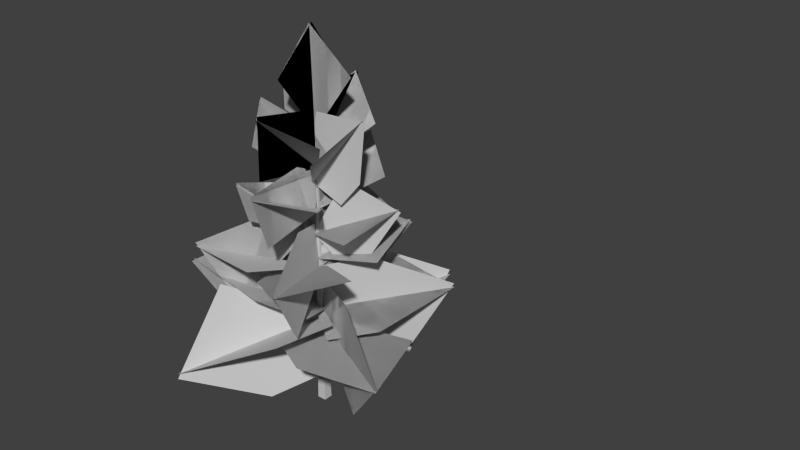 # Source: fir-tree.blend  (saved by Blender 2.71.0; exported with 4.5.12 LTS)
import bpy
from mathutils import Matrix  # noqa: F401  (used for matrix-valued properties, if any)

bpy.ops.wm.read_factory_settings(use_empty=True)
scene = bpy.context.scene
scene.name = 'Scene'

# ---- collections
col_collection_1 = bpy.data.collections.new('Collection 1'); scene.collection.children.link(col_collection_1)

# ---- materials (node trees are filled in below, after node groups)
mat_fir = bpy.data.materials.new('fir')
mat_fir.alpha_threshold = 0.0
mat_fir.use_transparent_shadow = False
mat_fir.diffuse_color = (0.6, 0.6, 0.6, 1.0)
mat_fir.specular_color = (0.9, 0.9, 0.9)
mat_fir.roughness = 0.5
mat_fir.specular_intensity = 1.0
mat_fir.line_color = (0.0, 0.0, 0.0, 1.0)

# ---- material node trees

# ---- world
world_world = bpy.data.worlds.new('World'); scene.world = world_world
world_world.color = (0.05088, 0.05088, 0.05088)
world_world.use_sun_shadow = False
world_world.sun_shadow_jitter_overblur = 0.0
world_world.cycles.sampling_method = 'MANUAL'
world_world.cycles.sample_map_resolution = 256

# ---- meshes
me_fir_01_002 = bpy.data.meshes.new('fir-01.002')
me_fir_01_002.from_pydata([(7.693, 18.58, -7.775), (0.4237, 16.94, -6.295), (8.414, 15.9, -0.7901), (-2.573, 15.29, -3.238), (-0.2992, 14.06, 0.6717), (-11.9, 9.177, -1.143), (-12.93, 12.99, 8.635), (0.5656, 6.972, -0.7535), (2.573, 8.811, 5.234), (-2.455, 11.01, 8.603), (2.979, 10.4, -11.24), (13.32, 10.72, -9.175), (-0.8788, 6.656, 0.2264), (9.708, 7.573, 0.3472), (4.55, 6.058, 3.89), (-4.831, 17.89, -13.26), (3.394, 18.72, -8.77), (-6.902, 13.16, -5.28), (0.561, 13.03, 0.5651), (-5.004, 11.33, -0.1773), (-0.02491, 12.83, -0.7551), (9.346, 16.17, 4.592), (-4.165, 12.29, 3.368), (-1.95, 13.65, 8.491), (5.765, 16.46, 13.29), (0.621, 21.5, -0.1871), (-3.467, 23.25, 0.9381), (0.4237, 16.82, 0.01628), (-8.0, 14.76, 2.512), (-10.62, 21.78, 3.048), (0.3729, 18.8, 8.542), (0.06829, 20.28, -0.3551), (0.365, 25.99, 10.74), (-0.0007273, 24.94, -0.9069), (0.1103, 26.97, 3.207), (-0.5477, 23.68, 0.266), (4.463, 29.08, 5.482), (0.09582, 25.15, -4.139), (2.981, 28.72, -4.157), (7.279, 33.4, 0.009241), (-1.1, 24.3, -4.132), (0.3319, 23.5, 0.2605), (-4.407, 27.48, -4.111), (-8.674, 32.14, 0.1094), (-4.585, 28.92, 5.539), (0.07556, 30.57, 0.202), (0.07556, 32.13, -4.217), (0.07556, 37.9, 5.471), (0.07556, 36.72, -4.217), (0.07556, 43.04, -0.0065), (5.462, 37.83, -0.2425), (0.007302, 42.97, 0.3525), (0.215, 30.49, 0.09464), (-4.186, 32.05, 0.525), (-4.186, 36.64, 0.6129), (1.421e-15, 33.37, -7.105e-16), (0.2989, 13.43, 0.0), (1.421e-15, 33.37, -7.105e-16), (0.0, 13.43, -0.2989), (1.421e-15, 33.37, -7.105e-16), (-0.2989, 13.43, 0.0), (1.421e-15, 33.37, -7.105e-16), (0.0, 13.43, 0.2989)], [(59, 60), (61, 62), (57, 58), (55, 56)], [(8, 7, 5, 6, 9), (43, 42, 40, 41, 44), (53, 52, 50, 51, 54), (34, 32, 30, 31, 33), (17, 15, 16, 18, 19), (2, 0, 1, 3, 4), (38, 37, 35, 36, 39), (14, 12, 10, 11, 13), (24, 23, 22, 20, 21), (47, 45, 46, 48, 49), (28, 27, 25, 26, 29)])
_uv = me_fir_01_002.uv_layers.new(name='UVMap')
_uv.uv.foreach_set('vector', [0.9049, 1.0, 1.0, 0.865, 0.5541, 0.7041, 0.2408, 0.8714, 0.6256, 1.0, 0.2408, 0.8714, 0.6256, 1.0, 0.9049, 1.0, 1.0, 0.865, 0.5541, 0.7041, 0.9049, 1.0, 1.0, 0.865, 0.5541, 0.7041, 0.2408, 0.8714, 0.6256, 1.0, 0.6256, 1.0, 0.2408, 0.8714, 0.5541, 0.7041, 1.0, 0.865, 0.9049, 1.0, 0.6256, 1.0, 0.2408, 0.8714, 0.5541, 0.7041, 1.0, 0.865, 0.9049, 1.0, 0.5541, 0.7041, 0.2408, 0.8714, 0.6256, 1.0, 0.9049, 1.0, 1.0, 0.865, 0.6256, 1.0, 0.9049, 1.0, 1.0, 0.865, 0.5541, 0.7041, 0.2408, 0.8714, 0.9049, 1.0, 1.0, 0.865, 0.5541, 0.7041, 0.2408, 0.8714, 0.6256, 1.0, 0.2408, 0.8714, 0.6256, 1.0, 0.9049, 1.0, 1.0, 0.865, 0.5541, 0.7041, 0.5541, 0.7041, 1.0, 0.865, 0.9049, 1.0, 0.6256, 1.0, 0.2408, 0.8714, 0.5541, 0.7041, 1.0, 0.865, 0.9049, 1.0, 0.6256, 1.0, 0.2408, 0.8714])
me_fir_01_002.materials.append(mat_fir)
me_fir_01_002.use_remesh_preserve_volume = False
me_fir_01_002.use_remesh_preserve_attributes = False
me_fir_01_002.use_mirror_vertex_groups = False
me_fir_01_002.update()
me_fir_01_001 = bpy.data.meshes.new('fir-01.001')
me_fir_01_001.from_pydata([(1.482, 10.59, -1.792), (4.496, 12.16, -4.875), (-0.372, 14.2, 0.5581), (7.861, 18.27, -7.886), (3.454, 21.64, -2.816), (7.693, 18.58, -7.775), (0.4237, 16.94, -6.295), (8.414, 15.9, -0.7901), (-2.573, 15.29, -3.238), (-0.2992, 14.06, 0.6717), (0.5501, 12.73, -0.2737), (-0.3885, 18.52, -0.2521), (-6.665, 8.333, 7.222), (-4.55, 19.77, 3.503), (-10.74, 16.39, 9.876), (6.194, 6.155, -17.82), (9.18, 6.544, -6.051), (-4.641, 4.341, -12.95), (-0.6015, 4.885, 0.8926), (6.794, 6.096, 0.8715), (-5.123, 6.33, -11.37), (-15.19, 8.008, -7.521), (0.9911, 5.431, 0.1746), (-9.7, 7.194, 2.002), (-3.797, 6.254, 4.933), (15.5, 5.973, 7.613), (9.085, -2.293, 4.541), (7.089, 11.67, 3.341), (-0.68, 4.875, -0.4273), (1.134, 11.38, 0.3801), (12.2, 5.88, -2.757), (15.37, 5.449, 7.668), (-0.6923, 5.023, -0.6615), (-1.499, 4.583, 6.077), (4.459, 4.748, 9.041), (0.6288, 7.166, -0.579), (-2.412, 2.034, 2.19), (-5.871, 17.45, 2.934), (-7.466, 4.113, 5.592), (-13.18, 12.54, 8.746), (-11.9, 9.177, -1.143), (-12.93, 12.99, 8.635), (0.5656, 6.972, -0.7535), (2.573, 8.811, 5.234), (-2.455, 11.01, 8.603), (2.979, 10.4, -11.24), (13.32, 10.72, -9.175), (-0.8788, 6.656, 0.2264), (9.708, 7.573, 0.3472), (4.55, 6.058, 3.89), (-4.831, 17.89, -13.26), (3.394, 18.72, -8.77), (-6.902, 13.16, -5.28), (0.561, 13.03, 0.5651), (-5.004, 11.33, -0.1773), (-0.02491, 12.83, -0.7551), (9.346, 16.17, 4.592), (-4.165, 12.29, 3.368), (-1.95, 13.65, 8.491), (5.765, 16.46, 13.29), (3.406, 20.39, -5.144), (-0.5905, 18.39, -4.093), (10.22, 22.6, -2.627), (-0.5775, 17.16, 0.4286), (7.443, 19.67, 3.712), (0.621, 21.5, -0.1871), (-3.467, 23.25, 0.9381), (0.4237, 16.82, 0.01628), (-8.0, 14.76, 2.512), (-10.62, 21.78, 3.048), (-2.193, 16.96, -3.671), (0.5677, 16.9, 0.1175), (-6.312, 18.63, -2.534), (-10.69, 21.42, 3.011), (-4.391, 20.17, 6.91), (-0.05495, 17.76, -2.977), (-0.1559, 20.15, -6.888), (0.09513, 20.71, 0.6619), (-0.1849, 27.05, -10.08), (0.0718, 29.03, -2.833), (-0.242, 27.32, -9.824), (-4.287, 24.27, -4.157), (5.307, 24.06, -5.933), (0.2333, 20.58, 0.6652), (-4.188, 21.8, -0.2927), (0.3729, 18.8, 8.542), (0.06829, 20.28, -0.3551), (0.365, 25.99, 10.74), (-0.0007273, 24.94, -0.9069), (0.1103, 26.97, 3.207), (-0.5477, 23.68, 0.266), (4.463, 29.08, 5.482), (0.09582, 25.15, -4.139), (2.981, 28.72, -4.157), (7.279, 33.4, 0.009241), (2.22, 27.71, 0.1093), (-1.025, 30.95, 0.1297), (0.2022, 23.48, 0.1219), (-8.705, 24.93, 0.1779), (-8.475, 32.44, 0.1764), (-1.1, 24.3, -4.132), (0.3319, 23.5, 0.2605), (-4.407, 27.48, -4.111), (-8.674, 32.14, 0.1094), (-4.585, 28.92, 5.539), (0.07556, 24.4, -3.53), (0.07556, 27.91, -6.483), (0.07556, 26.04, 0.8584), (0.07556, 35.04, 0.1764), (0.07556, 35.46, -7.329), (5.462, 31.31, -4.154), (0.007302, 35.63, -7.004), (0.215, 25.92, 0.8245), (-4.186, 27.38, 0.1533), (-4.186, 30.95, -2.732), (0.07556, 25.71, 0.0737), (0.07556, 29.94, -1.945), (0.07556, 27.16, 8.981), (0.07556, 34.68, 8.751), (0.07556, 33.19, 1.301), (0.215, 25.73, -0.05519), (5.462, 31.16, 4.895), (-4.186, 26.53, 1.349), (-4.186, 29.71, 4.656), (0.007302, 34.37, 8.95), (0.07556, 30.57, 0.202), (0.07556, 32.13, -4.217), (0.07556, 37.9, 5.471), (0.07556, 36.72, -4.217), (0.07556, 43.04, -0.0065), (5.462, 37.83, -0.2425), (0.007302, 42.97, 0.3525), (0.215, 30.49, 0.09464), (-4.186, 32.05, 0.525), (-4.186, 36.64, 0.6129), (-2.21e-11, -6.199, 0.5932), (-1.114e-11, 13.43, 0.2989), (1.421e-15, 33.37, -7.105e-16), (0.2989, 13.43, 0.0), (1.421e-15, 33.37, -7.105e-16), (0.0, 13.43, -0.2989), (1.421e-15, 33.37, -7.105e-16), (-0.2989, 13.43, 0.0), (1.421e-15, 33.37, -7.105e-16), (0.0, 13.43, 0.2989), (0.5932, -6.199, 2.21e-11), (0.2989, 13.43, 1.114e-11), (2.21e-11, -6.199, -0.5932), (1.114e-11, 13.43, -0.2989), (-0.5932, -6.199, -2.21e-11), (-0.2989, 13.43, -1.114e-11)], [(141, 142), (143, 144), (139, 140), (137, 138), (146, 145), (148, 147), (150, 149), (136, 135)], [(43, 42, 40, 41, 44), (24, 22, 20, 21, 23), (103, 102, 100, 101, 104), (73, 72, 70, 71, 74), (133, 132, 130, 131, 134), (39, 37, 35, 36, 38), (33, 32, 30, 31, 34), (89, 87, 85, 86, 88), (64, 62, 60, 61, 63), (99, 98, 97, 95, 96), (113, 112, 110, 111, 114), (124, 123, 122, 120, 121), (52, 50, 51, 53, 54), (79, 77, 75, 76, 78), (18, 17, 15, 16, 19), (7, 5, 6, 8, 9), (4, 2, 0, 1, 3), (29, 27, 25, 26, 28), (93, 92, 90, 91, 94), (49, 47, 45, 46, 48), (84, 83, 82, 80, 81), (118, 117, 115, 116, 119), (109, 108, 107, 105, 106), (59, 58, 57, 55, 56), (127, 125, 126, 128, 129), (14, 12, 10, 11, 13), (68, 67, 65, 66, 69)])
_uv = me_fir_01_001.uv_layers.new(name='UVMap')
_uv.uv.foreach_set('vector', [0.9049, 1.0, 1.0, 0.865, 0.5541, 0.7041, 0.2408, 0.8714, 0.6256, 1.0, 0.9049, 1.0, 1.0, 0.865, 0.5541, 0.7041, 0.2408, 0.8714, 0.6256, 1.0, 0.2408, 0.8714, 0.6256, 1.0, 0.9049, 1.0, 1.0, 0.865, 0.5541, 0.7041, 0.2408, 0.8714, 0.6256, 1.0, 0.9049, 1.0, 1.0, 0.865, 0.5541, 0.7041, 0.9049, 1.0, 1.0, 0.865, 0.5541, 0.7041, 0.2408, 0.8714, 0.6256, 1.0, 0.2408, 0.8714, 0.5541, 0.7041, 1.0, 0.865, 0.9049, 1.0, 0.6256, 1.0, 0.9049, 1.0, 1.0, 0.865, 0.5541, 0.7041, 0.2408, 0.8714, 0.6256, 1.0, 0.6256, 1.0, 0.2408, 0.8714, 0.5541, 0.7041, 1.0, 0.865, 0.9049, 1.0, 0.5541, 0.7041, 0.2408, 0.8714, 0.6256, 1.0, 0.9049, 1.0, 1.0, 0.865, 0.2408, 0.8714, 0.5541, 0.7041, 1.0, 0.865, 0.9049, 1.0, 0.6256, 1.0, 0.9049, 1.0, 1.0, 0.865, 0.5541, 0.7041, 0.2408, 0.8714, 0.6256, 1.0, 0.2408, 0.8714, 0.6256, 1.0, 0.9049, 1.0, 1.0, 0.865, 0.5541, 0.7041, 0.6256, 1.0, 0.2408, 0.8714, 0.5541, 0.7041, 1.0, 0.865, 0.9049, 1.0, 0.5541, 0.7041, 1.0, 0.865, 0.9049, 1.0, 0.6256, 1.0, 0.2408, 0.8714, 1.0, 0.865, 0.5541, 0.7041, 0.2408, 0.8714, 0.6256, 1.0, 0.9049, 1.0, 0.5541, 0.7041, 0.2408, 0.8714, 0.6256, 1.0, 0.9049, 1.0, 1.0, 0.865, 0.5541, 0.7041, 1.0, 0.865, 0.9049, 1.0, 0.6256, 1.0, 0.2408, 0.8714, 0.9049, 1.0, 0.6256, 1.0, 0.2408, 0.8714, 0.5541, 0.7041, 1.0, 0.865, 0.6256, 1.0, 0.9049, 1.0, 1.0, 0.865, 0.5541, 0.7041, 0.2408, 0.8714, 0.9049, 1.0, 1.0, 0.865, 0.5541, 0.7041, 0.2408, 0.8714, 0.6256, 1.0, 0.9049, 1.0, 1.0, 0.865, 0.5541, 0.7041, 0.2408, 0.8714, 0.6256, 1.0, 0.2408, 0.8714, 0.5541, 0.7041, 1.0, 0.865, 0.9049, 1.0, 0.6256, 1.0, 0.2408, 0.8714, 0.5541, 0.7041, 1.0, 0.865, 0.9049, 1.0, 0.6256, 1.0, 0.2408, 0.8714, 0.6256, 1.0, 0.9049, 1.0, 1.0, 0.865, 0.5541, 0.7041, 0.5541, 0.7041, 1.0, 0.865, 0.9049, 1.0, 0.6256, 1.0, 0.2408, 0.8714, 0.2408, 0.8714, 0.5541, 0.7041, 1.0, 0.865, 0.9049, 1.0, 0.6256, 1.0, 0.5541, 0.7041, 1.0, 0.865, 0.9049, 1.0, 0.6256, 1.0, 0.2408, 0.8714])
me_fir_01_001.materials.append(mat_fir)
me_fir_01_001.use_remesh_preserve_volume = False
me_fir_01_001.use_remesh_preserve_attributes = False
me_fir_01_001.use_mirror_vertex_groups = False
me_fir_01_001.update()
me_fir_01 = bpy.data.meshes.new('fir-01')
me_fir_01.from_pydata([(1.482, 10.59, -1.792), (4.496, 12.16, -4.875), (-0.372, 14.2, 0.5581), (7.861, 18.27, -7.886), (3.454, 21.64, -2.816), (7.693, 18.58, -7.775), (0.4237, 16.94, -6.295), (8.414, 15.9, -0.7901), (-2.573, 15.29, -3.238), (-0.2992, 14.06, 0.6717), (0.5501, 12.73, -0.2737), (-0.3885, 18.52, -0.2521), (-6.665, 8.333, 7.222), (-4.55, 19.77, 3.503), (-10.74, 16.39, 9.876), (-4.474, 12.17, -2.82), (0.749, 12.86, -0.2397), (-8.644, 13.31, 0.9599), (-1.376, 15.98, 10.41), (-10.77, 15.92, 9.853), (-0.6682, -1.93, 8.457), (-6.078, 3.335, 17.97), (1.611, -1.151, 1.527), (0.00635, 5.766, -0.8681), (-6.472, 12.45, 10.15), (-0.09665, 5.546, -1.054), (-11.01, 1.11, 7.272), (5.153, 8.181, 3.601), (2.827, 7.534, 10.53), (-6.136, 3.923, 17.89), (5.555, -2.437, -10.17), (-0.3164, 4.782, 0.8537), (5.99, 6.694, -17.97), (-1.292, 11.82, -1.53), (1.058, 12.4, -8.455), (6.194, 6.155, -17.82), (9.18, 6.544, -6.051), (-4.641, 4.341, -12.95), (-0.6015, 4.885, 0.8926), (6.794, 6.096, 0.8715), (0.8205, 5.596, 0.3176), (-1.864, -0.4898, -1.097), (-7.831, 14.48, -3.884), (-7.781, 0.3232, -4.036), (-15.3, 7.506, -7.693), (-5.123, 6.33, -11.37), (-15.19, 8.008, -7.521), (0.9911, 5.431, 0.1746), (-9.7, 7.194, 2.002), (-3.797, 6.254, 4.933), (15.5, 5.973, 7.613), (9.085, -2.293, 4.541), (7.089, 11.67, 3.341), (-0.68, 4.875, -0.4273), (1.134, 11.38, 0.3801), (12.2, 5.88, -2.757), (15.37, 5.449, 7.668), (-0.6923, 5.023, -0.6615), (-1.499, 4.583, 6.077), (4.459, 4.748, 9.041), (0.6288, 7.166, -0.579), (-2.412, 2.034, 2.19), (-5.871, 17.45, 2.934), (-7.466, 4.113, 5.592), (-13.18, 12.54, 8.746), (-11.9, 9.177, -1.143), (-12.93, 12.99, 8.635), (0.5656, 6.972, -0.7535), (2.573, 8.811, 5.234), (-2.455, 11.01, 8.603), (13.27, 11.24, -9.2), (8.692, 2.012, -6.958), (5.274, 14.68, -3.046), (-0.6578, 6.52, 0.2937), (0.1341, 13.05, 0.4696), (2.979, 10.4, -11.24), (13.32, 10.72, -9.175), (-0.8788, 6.656, 0.2264), (9.708, 7.573, 0.3472), (4.55, 6.058, 3.89), (-4.831, 17.89, -13.26), (3.394, 18.72, -8.77), (-6.902, 13.16, -5.28), (0.561, 13.03, 0.5651), (-5.004, 11.33, -0.1773), (-0.8044, 9.962, -10.25), (-4.426, 18.12, -13.22), (0.5277, 12.79, 0.5989), (-1.379, 18.32, 1.099), (-3.178, 20.2, -4.023), (4.619, 8.685, 8.858), (-0.1217, 12.71, -0.5732), (5.795, 16.92, 13.25), (-0.4119, 18.53, 0.08973), (1.782, 19.99, 5.193), (-0.02491, 12.83, -0.7551), (9.346, 16.17, 4.592), (-4.165, 12.29, 3.368), (-1.95, 13.65, 8.491), (5.765, 16.46, 13.29), (10.45, 22.31, -2.635), (3.789, 25.13, -0.5932), (6.538, 15.85, -1.817), (2.506, 13.93, -0.7518), (-0.5919, 17.29, 0.2939), (3.406, 20.39, -5.144), (-0.5905, 18.39, -4.093), (10.22, 22.6, -2.627), (-0.5775, 17.16, 0.4286), (7.443, 19.67, 3.712), (0.621, 21.5, -0.1871), (-3.467, 23.25, 0.9381), (0.4237, 16.82, 0.01628), (-8.0, 14.76, 2.512), (-10.62, 21.78, 3.048), (-2.193, 16.96, -3.671), (0.5677, 16.9, 0.1175), (-6.312, 18.63, -2.534), (-10.69, 21.42, 3.011), (-4.391, 20.17, 6.91), (-0.05495, 17.76, -2.977), (-0.1559, 20.15, -6.888), (0.09513, 20.71, 0.6619), (-0.1849, 27.05, -10.08), (0.0718, 29.03, -2.833), (-0.242, 27.32, -9.824), (-4.287, 24.27, -4.157), (5.307, 24.06, -5.933), (0.2333, 20.58, 0.6652), (-4.188, 21.8, -0.2927), (0.3729, 18.8, 8.542), (0.06829, 20.28, -0.3551), (0.365, 25.99, 10.74), (-0.0007273, 24.94, -0.9069), (0.1103, 26.97, 3.207), (0.2032, 20.35, -0.4743), (5.617, 23.95, 5.783), (-4.147, 20.6, 1.253), (-4.034, 22.55, 5.404), (0.3036, 25.63, 10.83), (7.605, 33.23, 0.07546), (0.09947, 32.81, 0.1226), (6.759, 25.68, 0.08077), (3.806, 22.16, 0.09931), (-0.5826, 23.81, 0.1269), (-0.5477, 23.68, 0.266), (4.463, 29.08, 5.482), (0.09582, 25.15, -4.139), (2.981, 28.72, -4.157), (7.279, 33.4, 0.009241), (2.22, 27.71, 0.1093), (-1.025, 30.95, 0.1297), (0.2022, 23.48, 0.1219), (-8.705, 24.93, 0.1779), (-8.475, 32.44, 0.1764), (-1.1, 24.3, -4.132), (0.3319, 23.5, 0.2605), (-4.407, 27.48, -4.111), (-8.674, 32.14, 0.1094), (-4.585, 28.92, 5.539), (0.07556, 24.4, -3.53), (0.07556, 27.91, -6.483), (0.07556, 26.04, 0.8584), (0.07556, 35.04, 0.1764), (0.07556, 35.46, -7.329), (5.462, 31.31, -4.154), (0.007302, 35.63, -7.004), (0.215, 25.92, 0.8245), (-4.186, 27.38, 0.1533), (-4.186, 30.95, -2.732), (0.07556, 25.71, 0.0737), (0.07556, 29.94, -1.945), (0.07556, 27.16, 8.981), (0.07556, 34.68, 8.751), (0.07556, 33.19, 1.301), (0.215, 25.73, -0.05519), (5.462, 31.16, 4.895), (-4.186, 26.53, 1.349), (-4.186, 29.71, 4.656), (0.007302, 34.37, 8.95), (0.07556, 30.57, 0.202), (0.07556, 32.13, -4.217), (0.07556, 37.9, 5.471), (0.07556, 36.72, -4.217), (0.07556, 43.04, -0.0065), (5.462, 37.83, -0.2425), (0.007302, 42.97, 0.3525), (0.215, 30.49, 0.09464), (-4.186, 32.05, 0.525), (-4.186, 36.64, 0.6129), (0.5934, -6.208, 0.5934), (-0.299, 13.43, 0.299), (-0.5934, -6.208, 0.5934), (0.299, 13.43, 0.299), (1.421e-15, 33.37, -7.105e-16), (0.299, 13.43, 0.299), (0.299, 13.43, -0.299), (1.421e-15, 33.37, -7.105e-16), (0.299, 13.43, -0.299), (-0.299, 13.43, -0.299), (1.421e-15, 33.37, -7.105e-16), (-0.299, 13.43, -0.299), (-0.299, 13.43, 0.299), (1.421e-15, 33.37, -7.105e-16), (-0.299, 13.43, 0.299), (0.299, 13.43, 0.299), (0.5934, -6.208, -0.5934), (0.299, 13.43, 0.299), (0.5934, -6.208, 0.5934), (0.299, 13.43, -0.299), (-0.5934, -6.208, -0.5934), (0.299, 13.43, -0.299), (0.5934, -6.208, -0.5934), (-0.299, 13.43, -0.299), (-0.5934, -6.208, 0.5934), (-0.299, 13.43, -0.299), (-0.5934, -6.208, -0.5934), (-0.299, 13.43, 0.299)], [], [(68, 67, 65, 66, 69), (49, 47, 45, 46, 48), (158, 157, 155, 156, 159), (118, 117, 115, 116, 119), (24, 23, 22, 20, 21), (188, 187, 185, 186, 189), (29, 28, 27, 25, 26), (64, 62, 60, 61, 63), (58, 57, 55, 56, 59), (134, 132, 130, 131, 133), (109, 107, 105, 106, 108), (92, 90, 91, 93, 94), (154, 153, 152, 150, 151), (168, 167, 165, 166, 169), (32, 30, 31, 33, 34), (179, 178, 177, 175, 176), (104, 103, 102, 100, 101), (82, 80, 81, 83, 84), (209, 207, 208, 206), (144, 143, 142, 140, 141), (124, 122, 120, 121, 123), (44, 42, 40, 41, 43), (38, 37, 35, 36, 39), (7, 5, 6, 8, 9), (4, 2, 0, 1, 3), (54, 52, 50, 51, 53), (148, 147, 145, 146, 149), (88, 87, 85, 86, 89), (74, 72, 70, 71, 73), (79, 77, 75, 76, 78), (139, 138, 137, 135, 136), (129, 128, 127, 125, 126), (173, 172, 170, 171, 174), (164, 163, 162, 160, 161), (99, 98, 97, 95, 96), (19, 17, 15, 16, 18), (182, 180, 181, 183, 184), (14, 12, 10, 11, 13), (113, 112, 110, 111, 114), (194, 195, 196), (197, 198, 199), (200, 201, 202), (203, 204, 205), (213, 211, 212, 210), (217, 215, 216, 214), (193, 191, 192, 190)])
_uv = me_fir_01.uv_layers.new(name='UVMap')
_uv.uv.foreach_set('vector', [0.9049, 1.0, 1.0, 0.865, 0.5541, 0.7041, 0.2408, 0.8714, 0.6256, 1.0, 0.9049, 1.0, 1.0, 0.865, 0.5541, 0.7041, 0.2408, 0.8714, 0.6256, 1.0, 0.2408, 0.8714, 0.6256, 1.0, 0.9049, 1.0, 1.0, 0.865, 0.5541, 0.7041, 0.2408, 0.8714, 0.6256, 1.0, 0.9049, 1.0, 1.0, 0.865, 0.5541, 0.7041, 0.5541, 0.7041, 1.0, 0.865, 0.9049, 1.0, 0.6256, 1.0, 0.2408, 0.8714, 0.9049, 1.0, 1.0, 0.865, 0.5541, 0.7041, 0.2408, 0.8714, 0.6256, 1.0, 0.2408, 0.8714, 0.6256, 1.0, 0.9049, 1.0, 1.0, 0.865, 0.5541, 0.7041, 0.2408, 0.8714, 0.5541, 0.7041, 1.0, 0.865, 0.9049, 1.0, 0.6256, 1.0, 0.9049, 1.0, 1.0, 0.865, 0.5541, 0.7041, 0.2408, 0.8714, 0.6256, 1.0, 0.6256, 1.0, 0.2408, 0.8714, 0.5541, 0.7041, 1.0, 0.865, 0.9049, 1.0, 0.5541, 0.7041, 0.2408, 0.8714, 0.6256, 1.0, 0.9049, 1.0, 1.0, 0.865, 0.2408, 0.8714, 0.5541, 0.7041, 1.0, 0.865, 0.9049, 1.0, 0.6256, 1.0, 0.2408, 0.8714, 0.5541, 0.7041, 1.0, 0.865, 0.9049, 1.0, 0.6256, 1.0, 0.9049, 1.0, 1.0, 0.865, 0.5541, 0.7041, 0.2408, 0.8714, 0.6256, 1.0, 0.2408, 0.8714, 0.5541, 0.7041, 1.0, 0.865, 0.9049, 1.0, 0.6256, 1.0, 0.2408, 0.8714, 0.6256, 1.0, 0.9049, 1.0, 1.0, 0.865, 0.5541, 0.7041, 1.0, 0.865, 0.9049, 1.0, 0.6256, 1.0, 0.2408, 0.8714, 0.5541, 0.7041, 0.6256, 1.0, 0.2408, 0.8714, 0.5541, 0.7041, 1.0, 0.865, 0.9049, 1.0, 0.9911, 0.2433, 0.8678, 0.2433, 0.8678, 0.005301, 0.9911, 0.005301, 1.0, 0.865, 0.9049, 1.0, 0.6256, 1.0, 0.2408, 0.8714, 0.5541, 0.7041, 0.5541, 0.7041, 1.0, 0.865, 0.9049, 1.0, 0.6256, 1.0, 0.2408, 0.8714, 0.2408, 0.8714, 0.5541, 0.7041, 1.0, 0.865, 0.9049, 1.0, 0.6256, 1.0, 1.0, 0.865, 0.5541, 0.7041, 0.2408, 0.8714, 0.6256, 1.0, 0.9049, 1.0, 0.5541, 0.7041, 0.2408, 0.8714, 0.6256, 1.0, 0.9049, 1.0, 1.0, 0.865, 0.5541, 0.7041, 1.0, 0.865, 0.9049, 1.0, 0.6256, 1.0, 0.2408, 0.8714, 0.9049, 1.0, 0.6256, 1.0, 0.2408, 0.8714, 0.5541, 0.7041, 1.0, 0.865, 0.6256, 1.0, 0.9049, 1.0, 1.0, 0.865, 0.5541, 0.7041, 0.2408, 0.8714, 0.9049, 1.0, 1.0, 0.865, 0.5541, 0.7041, 0.2408, 0.8714, 0.6256, 1.0, 0.9049, 1.0, 0.6256, 1.0, 0.2408, 0.8714, 0.5541, 0.7041, 1.0, 0.865, 0.9049, 1.0, 1.0, 0.865, 0.5541, 0.7041, 0.2408, 0.8714, 0.6256, 1.0, 0.2408, 0.8714, 0.6256, 1.0, 0.9049, 1.0, 1.0, 0.865, 0.5541, 0.7041, 0.9049, 1.0, 1.0, 0.865, 0.5541, 0.7041, 0.2408, 0.8714, 0.6256, 1.0, 0.2408, 0.8714, 0.5541, 0.7041, 1.0, 0.865, 0.9049, 1.0, 0.6256, 1.0, 0.2408, 0.8714, 0.5541, 0.7041, 1.0, 0.865, 0.9049, 1.0, 0.6256, 1.0, 0.2408, 0.8714, 0.6256, 1.0, 0.9049, 1.0, 1.0, 0.865, 0.5541, 0.7041, 0.2408, 0.8714, 0.6256, 1.0, 0.9049, 1.0, 1.0, 0.865, 0.5541, 0.7041, 0.5541, 0.7041, 1.0, 0.865, 0.9049, 1.0, 0.6256, 1.0, 0.2408, 0.8714, 0.2408, 0.8714, 0.5541, 0.7041, 1.0, 0.865, 0.9049, 1.0, 0.6256, 1.0, 0.5541, 0.7041, 1.0, 0.865, 0.9049, 1.0, 0.6256, 1.0, 0.2408, 0.8714, 0.8678, 0.2433, 0.8678, 0.005301, 0.9911, 0.005301, 0.4979, 0.2433, 0.4979, 0.005301, 0.6212, 0.005301, 0.6212, 0.2433, 0.6212, 0.005301, 0.7445, 0.005301, 0.7445, 0.2433, 0.7445, 0.005301, 0.8678, 0.005301, 0.6212, 0.2433, 0.4979, 0.2433, 0.4979, 0.005301, 0.6212, 0.005301, 0.7445, 0.2433, 0.6212, 0.2433, 0.6212, 0.005301, 0.7445, 0.005301, 0.8678, 0.2433, 0.7445, 0.2433, 0.7445, 0.005301, 0.8678, 0.005301])
me_fir_01.materials.append(mat_fir)
me_fir_01.use_remesh_preserve_volume = False
me_fir_01.use_remesh_preserve_attributes = False
me_fir_01.use_mirror_vertex_groups = False
me_fir_01.update()

# ---- objects
ob_fir_01_lod2 = bpy.data.objects.new('fir-01_lod2', me_fir_01_002)
ob_fir_01_lod1 = bpy.data.objects.new('fir-01_lod1', me_fir_01_001)
ob_fir_01_lod0 = bpy.data.objects.new('fir-01_lod0', me_fir_01)

# ---- transforms, parenting, visibility, modifiers, constraints
ob_fir_01_lod2.location = (0.0, 0.0, 0.0)
ob_fir_01_lod2.rotation_euler = (1.571, -0.0, 0.0)
ob_fir_01_lod2.lineart.crease_threshold = 0.0
ob_fir_01_lod1.location = (0.0, 0.0, 0.0)
ob_fir_01_lod1.rotation_euler = (1.571, -0.0, 0.0)
ob_fir_01_lod1.hide_viewport = True
ob_fir_01_lod1.lineart.crease_threshold = 0.0
ob_fir_01_lod0.location = (0.0, 0.0, 0.0)
ob_fir_01_lod0.rotation_euler = (1.571, -0.0, 0.0)
ob_fir_01_lod0.hide_viewport = True
ob_fir_01_lod0.lineart.crease_threshold = 0.0

# ---- collection membership
col_collection_1.objects.link(ob_fir_01_lod2)
col_collection_1.objects.link(ob_fir_01_lod1)
col_collection_1.objects.link(ob_fir_01_lod0)

# ---- scene / render settings (as saved in the file)
scene.frame_start = 1; scene.frame_end = 250; scene.frame_set(1)
scene.render.engine = 'BLENDER_EEVEE_NEXT'
scene.render.resolution_percentage = 50
scene.render.dither_intensity = 0.0
scene.cycles.use_denoising = False
scene.cycles.samples = 10
scene.cycles.sampling_pattern = 'TABULATED_SOBOL'
scene.cycles.light_sampling_threshold = 0.0
scene.cycles.use_adaptive_sampling = False
scene.cycles.use_light_tree = False
scene.cycles.blur_glossy = 0.0
scene.cycles.volume_bounces = 1
scene.cycles.pixel_filter_type = 'GAUSSIAN'
scene.cycles.sample_clamp_indirect = 0.0
scene.view_settings.view_transform = 'Standard'
bpy.context.view_layer.update()

# ---- added for rendering (the .blend has no active camera and no usable light): camera, sun
cam_auto = bpy.data.cameras.new('AutoCamera')
cam_auto.lens = 50.0
cam_auto.sensor_width = 36.0
cam_auto.clip_end = 1438.19
ob_auto_camera = bpy.data.objects.new('AutoCamera', cam_auto)
scene.collection.objects.link(ob_auto_camera)
ob_auto_camera.location = (82.0495, -83.4595, 78.0948)
ob_auto_camera.rotation_euler = (1.09748, -7.21219e-08, 0.694738)
scene.camera = ob_auto_camera
light_auto_sun = bpy.data.lights.new('AutoSun', 'SUN')
light_auto_sun.energy = 3.0
light_auto_sun.angle = 0.0523599
ob_auto_sun = bpy.data.objects.new('AutoSun', light_auto_sun)
scene.collection.objects.link(ob_auto_sun)
ob_auto_sun.rotation_euler = (0.872665, 0.174533, 0.523599)
bpy.context.view_layer.update()
